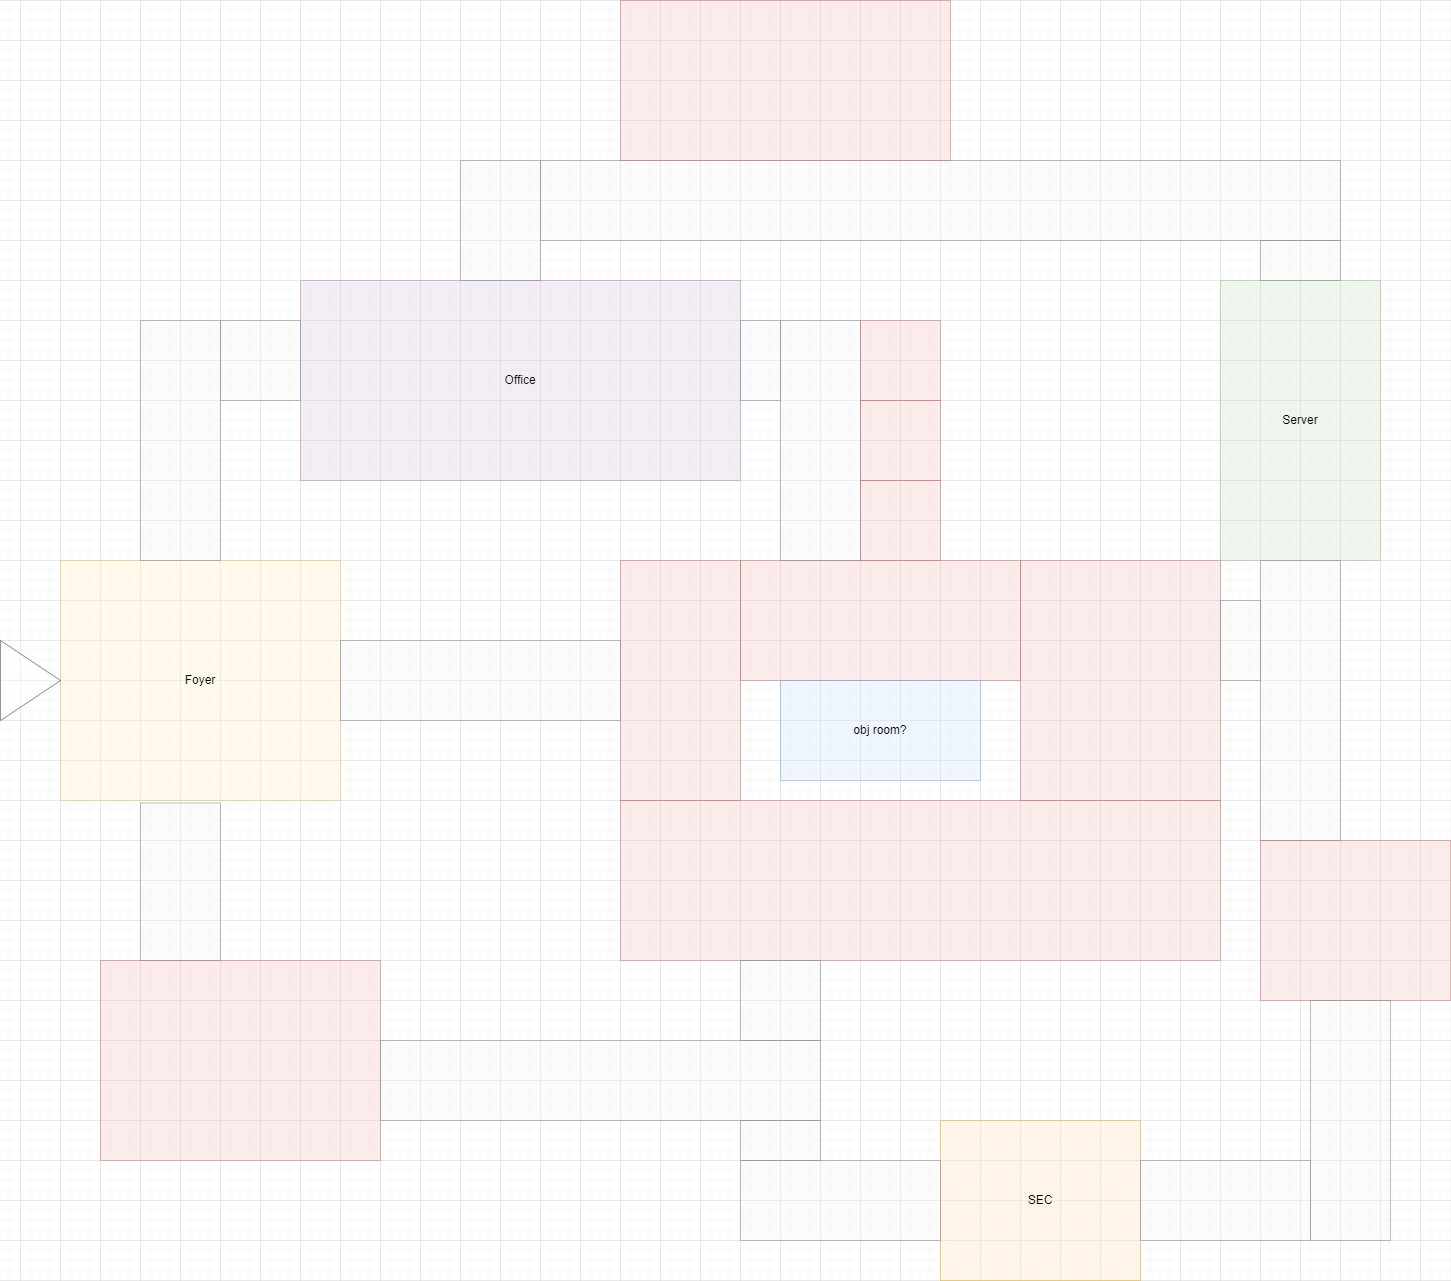

The diagram above was exported from draw.io. Its source (the exported page's mxGraphModel, read from the mxfile embedded in the PNG):
<mxGraphModel dx="3695" dy="2697" grid="1" gridSize="10" guides="1" tooltips="1" connect="1" arrows="1" fold="1" page="1" pageScale="1" pageWidth="827" pageHeight="1169" math="0" shadow="0">
  <root>
    <mxCell id="0" />
    <mxCell id="1" parent="0" />
    <mxCell id="NMbt6SYJ6HAAnJyqOUfO-1" value="SEC" style="rounded=0;whiteSpace=wrap;html=1;fillColor=#ffe6cc;strokeColor=#d79b00;opacity=40;" vertex="1" parent="1">
      <mxGeometry x="320" y="880" width="200" height="160" as="geometry" />
    </mxCell>
    <mxCell id="NMbt6SYJ6HAAnJyqOUfO-2" value="Server" style="rounded=0;whiteSpace=wrap;html=1;fillColor=#d5e8d4;strokeColor=#82b366;opacity=40;" vertex="1" parent="1">
      <mxGeometry x="600" y="40" width="160" height="280" as="geometry" />
    </mxCell>
    <mxCell id="NMbt6SYJ6HAAnJyqOUfO-3" value="Office" style="rounded=0;whiteSpace=wrap;html=1;fillColor=#e1d5e7;strokeColor=#9673a6;opacity=40;" vertex="1" parent="1">
      <mxGeometry x="-320" y="40" width="440" height="200" as="geometry" />
    </mxCell>
    <mxCell id="NMbt6SYJ6HAAnJyqOUfO-4" value="" style="rounded=0;whiteSpace=wrap;html=1;fillColor=#f8cecc;strokeColor=#b85450;opacity=40;" vertex="1" parent="1">
      <mxGeometry x="120" y="320" width="280" height="120" as="geometry" />
    </mxCell>
    <mxCell id="NMbt6SYJ6HAAnJyqOUfO-5" value="" style="rounded=0;whiteSpace=wrap;html=1;fillColor=#f5f5f5;fontColor=#333333;strokeColor=#666666;opacity=40;" vertex="1" parent="1">
      <mxGeometry x="520" y="920" width="170" height="80" as="geometry" />
    </mxCell>
    <mxCell id="NMbt6SYJ6HAAnJyqOUfO-6" value="" style="rounded=0;whiteSpace=wrap;html=1;fillColor=#f5f5f5;fontColor=#333333;strokeColor=#666666;opacity=40;" vertex="1" parent="1">
      <mxGeometry x="640" y="320" width="80" height="280" as="geometry" />
    </mxCell>
    <mxCell id="NMbt6SYJ6HAAnJyqOUfO-7" value="" style="rounded=0;whiteSpace=wrap;html=1;fillColor=#f8cecc;strokeColor=#b85450;opacity=40;" vertex="1" parent="1">
      <mxGeometry x="640" y="600" width="190" height="160" as="geometry" />
    </mxCell>
    <mxCell id="NMbt6SYJ6HAAnJyqOUfO-8" value="" style="rounded=0;whiteSpace=wrap;html=1;fillColor=#f8cecc;strokeColor=#b85450;opacity=40;" vertex="1" parent="1">
      <mxGeometry x="400" y="320" width="200" height="240" as="geometry" />
    </mxCell>
    <mxCell id="NMbt6SYJ6HAAnJyqOUfO-11" value="" style="rounded=0;whiteSpace=wrap;html=1;fillColor=#f5f5f5;fontColor=#333333;strokeColor=#666666;opacity=40;" vertex="1" parent="1">
      <mxGeometry x="120" y="920" width="200" height="80" as="geometry" />
    </mxCell>
    <mxCell id="NMbt6SYJ6HAAnJyqOUfO-12" value="" style="rounded=0;whiteSpace=wrap;html=1;rotation=-90;fillColor=#f5f5f5;fontColor=#333333;strokeColor=#666666;opacity=40;" vertex="1" parent="1">
      <mxGeometry x="580" y="380" width="80" height="40" as="geometry" />
    </mxCell>
    <mxCell id="NMbt6SYJ6HAAnJyqOUfO-13" value="" style="rounded=0;whiteSpace=wrap;html=1;fillColor=#f5f5f5;fontColor=#333333;strokeColor=#666666;opacity=40;" vertex="1" parent="1">
      <mxGeometry x="160" y="80" width="80" height="240" as="geometry" />
    </mxCell>
    <mxCell id="NMbt6SYJ6HAAnJyqOUfO-14" value="" style="rounded=0;whiteSpace=wrap;html=1;rotation=-90;fillColor=#f5f5f5;fontColor=#333333;strokeColor=#666666;opacity=40;" vertex="1" parent="1">
      <mxGeometry x="100" y="100" width="80" height="40" as="geometry" />
    </mxCell>
    <mxCell id="NMbt6SYJ6HAAnJyqOUfO-15" value="Foyer" style="rounded=0;whiteSpace=wrap;html=1;fillColor=#fff2cc;strokeColor=#d6b656;opacity=40;" vertex="1" parent="1">
      <mxGeometry x="-560" y="320" width="280" height="240" as="geometry" />
    </mxCell>
    <mxCell id="NMbt6SYJ6HAAnJyqOUfO-16" value="" style="triangle;whiteSpace=wrap;html=1;opacity=40;" vertex="1" parent="1">
      <mxGeometry x="-620" y="400" width="60" height="80" as="geometry" />
    </mxCell>
    <mxCell id="NMbt6SYJ6HAAnJyqOUfO-17" value="" style="rounded=0;whiteSpace=wrap;html=1;fillColor=#f5f5f5;fontColor=#333333;strokeColor=#666666;opacity=40;" vertex="1" parent="1">
      <mxGeometry x="-280" y="400" width="280" height="80" as="geometry" />
    </mxCell>
    <mxCell id="NMbt6SYJ6HAAnJyqOUfO-18" value="" style="rounded=0;whiteSpace=wrap;html=1;rotation=90;fillColor=#f5f5f5;fontColor=#333333;strokeColor=#666666;opacity=40;" vertex="1" parent="1">
      <mxGeometry x="-518.75" y="601.25" width="157.5" height="80" as="geometry" />
    </mxCell>
    <mxCell id="NMbt6SYJ6HAAnJyqOUfO-19" value="" style="rounded=0;whiteSpace=wrap;html=1;rotation=90;fillColor=#f5f5f5;fontColor=#333333;strokeColor=#666666;opacity=40;" vertex="1" parent="1">
      <mxGeometry x="-560" y="160" width="240" height="80" as="geometry" />
    </mxCell>
    <mxCell id="NMbt6SYJ6HAAnJyqOUfO-20" value="" style="whiteSpace=wrap;html=1;aspect=fixed;fillColor=#f8cecc;strokeColor=#b85450;opacity=40;" vertex="1" parent="1">
      <mxGeometry x="240" y="240" width="80" height="80" as="geometry" />
    </mxCell>
    <mxCell id="NMbt6SYJ6HAAnJyqOUfO-21" value="" style="whiteSpace=wrap;html=1;aspect=fixed;fillColor=#f8cecc;strokeColor=#b85450;opacity=40;" vertex="1" parent="1">
      <mxGeometry x="240" y="160" width="80" height="80" as="geometry" />
    </mxCell>
    <mxCell id="NMbt6SYJ6HAAnJyqOUfO-22" value="" style="whiteSpace=wrap;html=1;aspect=fixed;fillColor=#f8cecc;strokeColor=#b85450;opacity=40;" vertex="1" parent="1">
      <mxGeometry x="240" y="80" width="80" height="80" as="geometry" />
    </mxCell>
    <mxCell id="NMbt6SYJ6HAAnJyqOUfO-25" value="" style="rounded=0;whiteSpace=wrap;html=1;fillColor=#f8cecc;strokeColor=#b85450;opacity=40;" vertex="1" parent="1">
      <mxGeometry x="-520" y="720" width="280" height="200" as="geometry" />
    </mxCell>
    <mxCell id="NMbt6SYJ6HAAnJyqOUfO-26" value="" style="rounded=0;whiteSpace=wrap;html=1;rotation=90;fillColor=#f8cecc;strokeColor=#b85450;opacity=40;" vertex="1" parent="1">
      <mxGeometry x="-60" y="380" width="240" height="120" as="geometry" />
    </mxCell>
    <mxCell id="NMbt6SYJ6HAAnJyqOUfO-27" value="" style="rounded=0;whiteSpace=wrap;html=1;fillColor=#f8cecc;strokeColor=#b85450;opacity=40;" vertex="1" parent="1">
      <mxGeometry y="560" width="600" height="160" as="geometry" />
    </mxCell>
    <mxCell id="NMbt6SYJ6HAAnJyqOUfO-28" value="obj room?" style="rounded=0;whiteSpace=wrap;html=1;fillColor=#dae8fc;strokeColor=#6c8ebf;opacity=40;" vertex="1" parent="1">
      <mxGeometry x="160" y="440" width="200" height="100" as="geometry" />
    </mxCell>
    <mxCell id="NMbt6SYJ6HAAnJyqOUfO-30" value="" style="rounded=0;whiteSpace=wrap;html=1;fillColor=#f5f5f5;fontColor=#333333;strokeColor=#666666;opacity=40;" vertex="1" parent="1">
      <mxGeometry x="-240" y="800" width="440" height="80" as="geometry" />
    </mxCell>
    <mxCell id="NMbt6SYJ6HAAnJyqOUfO-31" value="" style="rounded=0;whiteSpace=wrap;html=1;fillColor=#f5f5f5;fontColor=#333333;strokeColor=#666666;rotation=90;opacity=40;" vertex="1" parent="1">
      <mxGeometry x="140" y="860" width="40" height="80" as="geometry" />
    </mxCell>
    <mxCell id="NMbt6SYJ6HAAnJyqOUfO-32" value="" style="rounded=0;whiteSpace=wrap;html=1;fillColor=#f5f5f5;fontColor=#333333;strokeColor=#666666;rotation=90;opacity=40;" vertex="1" parent="1">
      <mxGeometry x="120" y="720" width="80" height="80" as="geometry" />
    </mxCell>
    <mxCell id="NMbt6SYJ6HAAnJyqOUfO-33" value="" style="rounded=0;whiteSpace=wrap;html=1;fillColor=#f5f5f5;fontColor=#333333;strokeColor=#666666;rotation=90;opacity=40;" vertex="1" parent="1">
      <mxGeometry x="610" y="840" width="240" height="80" as="geometry" />
    </mxCell>
    <mxCell id="NMbt6SYJ6HAAnJyqOUfO-34" value="" style="rounded=0;whiteSpace=wrap;html=1;fillColor=#f5f5f5;fontColor=#333333;strokeColor=#666666;opacity=40;" vertex="1" parent="1">
      <mxGeometry x="-160" y="-80" width="80" height="120" as="geometry" />
    </mxCell>
    <mxCell id="NMbt6SYJ6HAAnJyqOUfO-35" value="" style="rounded=0;whiteSpace=wrap;html=1;rotation=-90;fillColor=#f5f5f5;fontColor=#333333;strokeColor=#666666;opacity=40;" vertex="1" parent="1">
      <mxGeometry x="280" y="-440" width="80" height="800" as="geometry" />
    </mxCell>
    <mxCell id="NMbt6SYJ6HAAnJyqOUfO-36" value="" style="rounded=0;whiteSpace=wrap;html=1;rotation=-90;fillColor=#f5f5f5;fontColor=#333333;strokeColor=#666666;opacity=40;" vertex="1" parent="1">
      <mxGeometry x="660" y="-20" width="40" height="80" as="geometry" />
    </mxCell>
    <mxCell id="NMbt6SYJ6HAAnJyqOUfO-37" value="" style="rounded=0;whiteSpace=wrap;html=1;rotation=-90;fillColor=#f5f5f5;fontColor=#333333;strokeColor=#666666;opacity=40;" vertex="1" parent="1">
      <mxGeometry x="-400" y="80" width="80" height="80" as="geometry" />
    </mxCell>
    <mxCell id="NMbt6SYJ6HAAnJyqOUfO-38" value="" style="rounded=0;whiteSpace=wrap;html=1;fillColor=#f8cecc;strokeColor=#b85450;opacity=40;" vertex="1" parent="1">
      <mxGeometry y="-240" width="330" height="160" as="geometry" />
    </mxCell>
  </root>
</mxGraphModel>